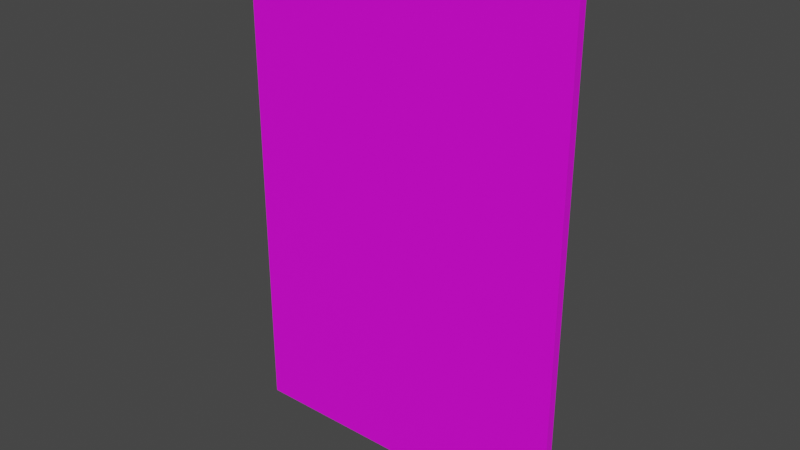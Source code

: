 # Source: cape.blend  (saved by Blender 3.3.6; exported with 4.5.12 LTS)
import bpy
from mathutils import Matrix  # noqa: F401  (used for matrix-valued properties, if any)

bpy.ops.wm.read_factory_settings(use_empty=True)
scene = bpy.context.scene
scene.name = 'Scene'

# ---- collections
col_collection = bpy.data.collections.new('Collection'); scene.collection.children.link(col_collection)

# ---- images (referenced by path relative to the original .blend; pixels are not part of the script)
import os
ASSET_DIR = os.environ.get("B2B_ASSET_DIR", "")  # directory of the original .blend (textures are referenced by path, not embedded)
HERE = os.path.dirname(os.path.abspath(__file__))  # packed textures are extracted next to this script under _unpacked/

def load_image(name, relpath, width, height, colorspace="sRGB"):
    """Load a texture the original file referenced (path relative to the .blend, or extracted next to this script)."""
    p = next((c for c in (os.path.join(HERE, relpath), os.path.join(ASSET_DIR, relpath)) if relpath and os.path.exists(c)), "")
    if p:
        img = bpy.data.images.load(p, check_existing=True)
        img.name = name
    else:  # same state as the original file: an image datablock whose file is absent (Cycles renders it pink)
        img = bpy.data.images.new(name, width, height)
        img.source = "FILE"
        img.filepath = "//" + (relpath or name)
    img.colorspace_settings.name = colorspace
    return img
img_capetest_png = load_image('capetest.png', 'UV/capetest.png', 1024, 1024, 'sRGB')

# ---- materials (node trees are filled in below, after node groups)
mat_material_001 = bpy.data.materials.new('Material.001')
mat_material_001.use_transparent_shadow = False

# ---- material node trees
mat_material_001.use_nodes = True; mat_material_001.node_tree.nodes.clear()
_N = mat_material_001.node_tree.nodes; _L = mat_material_001.node_tree.links
n0 = _N.new('ShaderNodeBsdfPrincipled'); n0.name = 'Principled BSDF'; n0.location = (10, 300)
n0.distribution = 'GGX'
n0.subsurface_method = 'RANDOM_WALK_SKIN'
n0.inputs[1].default_value = 0.05
n0.inputs[3].default_value = 1.45
n0.inputs[27].default_value = (0.0, 0.0, 0.0, 1.0)
n0.inputs[28].default_value = 1.0
n1 = _N.new('ShaderNodeOutputMaterial'); n1.name = 'Material Output'; n1.location = (300, 300)
n2 = _N.new('ShaderNodeTexImage'); n2.name = 'Image Texture'; n2.location = (-280, 220)
n2.image = img_capetest_png
_L.new(n0.outputs[0], n1.inputs[0])
_L.new(n2.outputs[0], n0.inputs[0])
n1.is_active_output = True

# ---- world
world_world = bpy.data.worlds.new('World'); scene.world = world_world
world_world.use_nodes = True; world_world.node_tree.nodes.clear()
_N = world_world.node_tree.nodes; _L = world_world.node_tree.links
n0 = _N.new('ShaderNodeOutputWorld'); n0.name = 'World Output'; n0.location = (300, 300)
n1 = _N.new('ShaderNodeBackground'); n1.name = 'Background'; n1.location = (10, 300)
n1.inputs[0].default_value = (0.05088, 0.05088, 0.05088, 1.0)
_L.new(n1.outputs[0], n0.inputs[0])
n0.is_active_output = True
world_world.color = (0.05088, 0.05088, 0.05088)
world_world.use_sun_shadow = False
world_world.sun_shadow_jitter_overblur = 0.0

# ---- meshes
me_plane = bpy.data.meshes.new('Plane')
me_plane.from_pydata([(-1.0, -1.0, 0.0), (1.0, -1.0, 0.0), (-1.0, 1.0, 0.0), (1.0, 1.0, 0.0), (-1.0, 1.0, 0.05), (-1.0, -1.0, 0.05), (1.0, -1.0, 0.05), (1.0, 1.0, 0.05), (-1.0, 0.9, 0.0), (-1.0, 0.8, 0.0), (-1.0, 0.7, 0.0), (-1.0, 0.6, 0.0), (-1.0, 0.5, 0.0), (-1.0, 0.4, 0.0), (-1.0, 0.3, 0.0), (-1.0, 0.2, 0.0), (-1.0, 0.1, 0.0), (-1.0, -5.96e-08, 0.0), (-1.0, -0.1, 0.0), (-1.0, -0.2, 0.0), (-1.0, -0.3, 0.0), (-1.0, -0.4, 0.0), (-1.0, -0.5, 0.0), (-1.0, -0.6, 0.0), (-1.0, -0.7, 0.0), (-1.0, -0.8, 0.0), (-1.0, -0.9, 0.0), (1.0, -0.9, 0.0), (1.0, -0.8, 0.0), (1.0, -0.7, 0.0), (1.0, -0.6, 0.0), (1.0, -0.5, 0.0), (1.0, -0.4, 0.0), (1.0, -0.3, 0.0), (1.0, -0.2, 0.0), (1.0, -0.1, 0.0), (1.0, 5.96e-08, 0.0), (1.0, 0.1, 0.0), (1.0, 0.2, 0.0), (1.0, 0.3, 0.0), (1.0, 0.4, 0.0), (1.0, 0.5, 0.0), (1.0, 0.6, 0.0), (1.0, 0.7, 0.0), (1.0, 0.8, 0.0), (1.0, 0.9, 0.0), (-1.0, 0.9, 0.05), (-1.0, 0.8, 0.05), (-1.0, 0.7, 0.05), (-1.0, 0.6, 0.05), (-1.0, 0.5, 0.05), (-1.0, 0.4, 0.05), (-1.0, 0.3, 0.05), (-1.0, 0.2, 0.05), (-1.0, 0.1, 0.05), (-1.0, -5.96e-08, 0.05), (-1.0, -0.1, 0.05), (-1.0, -0.2, 0.05), (-1.0, -0.3, 0.05), (-1.0, -0.4, 0.05), (-1.0, -0.5, 0.05), (-1.0, -0.6, 0.05), (-1.0, -0.7, 0.05), (-1.0, -0.8, 0.05), (-1.0, -0.9, 0.05), (1.0, -0.9, 0.05), (1.0, -0.8, 0.05), (1.0, -0.7, 0.05), (1.0, -0.6, 0.05), (1.0, -0.5, 0.05), (1.0, -0.4, 0.05), (1.0, -0.3, 0.05), (1.0, -0.2, 0.05), (1.0, -0.1, 0.05), (1.0, 5.96e-08, 0.05), (1.0, 0.1, 0.05), (1.0, 0.2, 0.05), (1.0, 0.3, 0.05), (1.0, 0.4, 0.05), (1.0, 0.5, 0.05), (1.0, 0.6, 0.05), (1.0, 0.7, 0.05), (1.0, 0.8, 0.05), (1.0, 0.9, 0.05), (-0.8, -1.0, 0.0), (-0.6, -1.0, 0.0), (-0.4, -1.0, 0.0), (-0.2, -1.0, 0.0), (0.0, -1.0, 0.0), (0.2, -1.0, 0.0), (0.4, -1.0, 0.0), (0.6, -1.0, 0.0), (0.8, -1.0, 0.0), (0.8, 1.0, 0.0), (0.6, 1.0, 0.0), (0.4, 1.0, 0.0), (0.2, 1.0, 0.0), (0.0, 1.0, 0.0), (-0.2, 1.0, 0.0), (-0.4, 1.0, 0.0), (-0.6, 1.0, 0.0), (-0.8, 1.0, 0.0), (-0.8, -1.0, 0.05), (-0.6, -1.0, 0.05), (-0.4, -1.0, 0.05), (-0.2, -1.0, 0.05), (0.0, -1.0, 0.05), (0.2, -1.0, 0.05), (0.4, -1.0, 0.05), (0.6, -1.0, 0.05), (0.8, -1.0, 0.05), (0.8, 1.0, 0.05), (0.6, 1.0, 0.05), (0.4, 1.0, 0.05), (0.2, 1.0, 0.05), (0.0, 1.0, 0.05), (-0.2, 1.0, 0.05), (-0.4, 1.0, 0.05), (-0.6, 1.0, 0.05), (-0.8, 1.0, 0.05), (0.8, -0.9, 0.05), (0.6, -0.9, 0.05), (0.4, -0.9, 0.05), (0.2, -0.9, 0.05), (0.0, -0.9, 0.05), (-0.2, -0.9, 0.05), (-0.4, -0.9, 0.05), (-0.6, -0.9, 0.05), (-0.8, -0.9, 0.05), (0.8, -0.8, 0.05), (0.6, -0.8, 0.05), (0.4, -0.8, 0.05), (0.2, -0.8, 0.05), (0.0, -0.8, 0.05), (-0.2, -0.8, 0.05), (-0.4, -0.8, 0.05), (-0.6, -0.8, 0.05), (-0.8, -0.8, 0.05), (0.8, -0.7, 0.05), (0.6, -0.7, 0.05), (0.4, -0.7, 0.05), (0.2, -0.7, 0.05), (0.0, -0.7, 0.05), (-0.2, -0.7, 0.05), (-0.4, -0.7, 0.05), (-0.6, -0.7, 0.05), (-0.8, -0.7, 0.05), (0.8, -0.6, 0.05), (0.6, -0.6, 0.05), (0.4, -0.6, 0.05), (0.2, -0.6, 0.05), (0.0, -0.6, 0.05), (-0.2, -0.6, 0.05), (-0.4, -0.6, 0.05), (-0.6, -0.6, 0.05), (-0.8, -0.6, 0.05), (0.8, -0.5, 0.05), (0.6, -0.5, 0.05), (0.4, -0.5, 0.05), (0.2, -0.5, 0.05), (0.0, -0.5, 0.05), (-0.2, -0.5, 0.05), (-0.4, -0.5, 0.05), (-0.6, -0.5, 0.05), (-0.8, -0.5, 0.05), (0.8, -0.4, 0.05), (0.6, -0.4, 0.05), (0.4, -0.4, 0.05), (0.2, -0.4, 0.05), (0.0, -0.4, 0.05), (-0.2, -0.4, 0.05), (-0.4, -0.4, 0.05), (-0.6, -0.4, 0.05), (-0.8, -0.4, 0.05), (0.8, -0.3, 0.05), (0.6, -0.3, 0.05), (0.4, -0.3, 0.05), (0.2, -0.3, 0.05), (0.0, -0.3, 0.05), (-0.2, -0.3, 0.05), (-0.4, -0.3, 0.05), (-0.6, -0.3, 0.05), (-0.8, -0.3, 0.05), (0.8, -0.2, 0.05), (0.6, -0.2, 0.05), (0.4, -0.2, 0.05), (0.2, -0.2, 0.05), (0.0, -0.2, 0.05), (-0.2, -0.2, 0.05), (-0.4, -0.2, 0.05), (-0.6, -0.2, 0.05), (-0.8, -0.2, 0.05), (0.8, -0.1, 0.05), (0.6, -0.1, 0.05), (0.4, -0.1, 0.05), (0.2, -0.1, 0.05), (0.0, -0.1, 0.05), (-0.2, -0.1, 0.05), (-0.4, -0.1, 0.05), (-0.6, -0.1, 0.05), (-0.8, -0.1, 0.05), (0.8, 4.768e-08, 0.05), (0.6, 3.576e-08, 0.05), (0.4, 2.384e-08, 0.05), (0.2, 1.192e-08, 0.05), (0.0, 0.0, 0.05), (-0.2, -1.192e-08, 0.05), (-0.4, -2.384e-08, 0.05), (-0.6, -3.576e-08, 0.05), (-0.8, -4.768e-08, 0.05), (0.8, 0.1, 0.05), (0.6, 0.1, 0.05), (0.4, 0.1, 0.05), (0.2, 0.1, 0.05), (0.0, 0.1, 0.05), (-0.2, 0.1, 0.05), (-0.4, 0.1, 0.05), (-0.6, 0.1, 0.05), (-0.8, 0.1, 0.05), (0.8, 0.2, 0.05), (0.6, 0.2, 0.05), (0.4, 0.2, 0.05), (0.2, 0.2, 0.05), (0.0, 0.2, 0.05), (-0.2, 0.2, 0.05), (-0.4, 0.2, 0.05), (-0.6, 0.2, 0.05), (-0.8, 0.2, 0.05), (0.8, 0.3, 0.05), (0.6, 0.3, 0.05), (0.4, 0.3, 0.05), (0.2, 0.3, 0.05), (0.0, 0.3, 0.05), (-0.2, 0.3, 0.05), (-0.4, 0.3, 0.05), (-0.6, 0.3, 0.05), (-0.8, 0.3, 0.05), (0.8, 0.4, 0.05), (0.6, 0.4, 0.05), (0.4, 0.4, 0.05), (0.2, 0.4, 0.05), (0.0, 0.4, 0.05), (-0.2, 0.4, 0.05), (-0.4, 0.4, 0.05), (-0.6, 0.4, 0.05), (-0.8, 0.4, 0.05), (0.8, 0.5, 0.05), (0.6, 0.5, 0.05), (0.4, 0.5, 0.05), (0.2, 0.5, 0.05), (0.0, 0.5, 0.05), (-0.2, 0.5, 0.05), (-0.4, 0.5, 0.05), (-0.6, 0.5, 0.05), (-0.8, 0.5, 0.05), (0.8, 0.6, 0.05), (0.6, 0.6, 0.05), (0.4, 0.6, 0.05), (0.2, 0.6, 0.05), (0.0, 0.6, 0.05), (-0.2, 0.6, 0.05), (-0.4, 0.6, 0.05), (-0.6, 0.6, 0.05), (-0.8, 0.6, 0.05), (0.8, 0.7, 0.05), (0.6, 0.7, 0.05), (0.4, 0.7, 0.05), (0.2, 0.7, 0.05), (0.0, 0.7, 0.05), (-0.2, 0.7, 0.05), (-0.4, 0.7, 0.05), (-0.6, 0.7, 0.05), (-0.8, 0.7, 0.05), (0.8, 0.8, 0.05), (0.6, 0.8, 0.05), (0.4, 0.8, 0.05), (0.2, 0.8, 0.05), (0.0, 0.8, 0.05), (-0.2, 0.8, 0.05), (-0.4, 0.8, 0.05), (-0.6, 0.8, 0.05), (-0.8, 0.8, 0.05), (0.8, 0.9, 0.05), (0.6, 0.9, 0.05), (0.4, 0.9, 0.05), (0.2, 0.9, 0.05), (0.0, 0.9, 0.05), (-0.2, 0.9, 0.05), (-0.4, 0.9, 0.05), (-0.6, 0.9, 0.05), (-0.8, 0.9, 0.05), (-0.8, -0.9, 0.0), (-0.6, -0.9, 0.0), (-0.4, -0.9, 0.0), (-0.2, -0.9, 0.0), (0.0, -0.9, 0.0), (0.2, -0.9, 0.0), (0.4, -0.9, 0.0), (0.6, -0.9, 0.0), (0.8, -0.9, 0.0), (-0.8, -0.8, 0.0), (-0.6, -0.8, 0.0), (-0.4, -0.8, 0.0), (-0.2, -0.8, 0.0), (0.0, -0.8, 0.0), (0.2, -0.8, 0.0), (0.4, -0.8, 0.0), (0.6, -0.8, 0.0), (0.8, -0.8, 0.0), (-0.8, -0.7, 0.0), (-0.6, -0.7, 0.0), (-0.4, -0.7, 0.0), (-0.2, -0.7, 0.0), (0.0, -0.7, 0.0), (0.2, -0.7, 0.0), (0.4, -0.7, 0.0), (0.6, -0.7, 0.0), (0.8, -0.7, 0.0), (-0.8, -0.6, 0.0), (-0.6, -0.6, 0.0), (-0.4, -0.6, 0.0), (-0.2, -0.6, 0.0), (0.0, -0.6, 0.0), (0.2, -0.6, 0.0), (0.4, -0.6, 0.0), (0.6, -0.6, 0.0), (0.8, -0.6, 0.0), (-0.8, -0.5, 0.0), (-0.6, -0.5, 0.0), (-0.4, -0.5, 0.0), (-0.2, -0.5, 0.0), (0.0, -0.5, 0.0), (0.2, -0.5, 0.0), (0.4, -0.5, 0.0), (0.6, -0.5, 0.0), (0.8, -0.5, 0.0), (-0.8, -0.4, 0.0), (-0.6, -0.4, 0.0), (-0.4, -0.4, 0.0), (-0.2, -0.4, 0.0), (0.0, -0.4, 0.0), (0.2, -0.4, 0.0), (0.4, -0.4, 0.0), (0.6, -0.4, 0.0), (0.8, -0.4, 0.0), (-0.8, -0.3, 0.0), (-0.6, -0.3, 0.0), (-0.4, -0.3, 0.0), (-0.2, -0.3, 0.0), (0.0, -0.3, 0.0), (0.2, -0.3, 0.0), (0.4, -0.3, 0.0), (0.6, -0.3, 0.0), (0.8, -0.3, 0.0), (-0.8, -0.2, 0.0), (-0.6, -0.2, 0.0), (-0.4, -0.2, 0.0), (-0.2, -0.2, 0.0), (0.0, -0.2, 0.0), (0.2, -0.2, 0.0), (0.4, -0.2, 0.0), (0.6, -0.2, 0.0), (0.8, -0.2, 0.0), (-0.8, -0.1, 0.0), (-0.6, -0.1, 0.0), (-0.4, -0.1, 0.0), (-0.2, -0.1, 0.0), (0.0, -0.1, 0.0), (0.2, -0.1, 0.0), (0.4, -0.1, 0.0), (0.6, -0.1, 0.0), (0.8, -0.1, 0.0), (-0.8, -4.768e-08, 0.0), (-0.6, -3.576e-08, 0.0), (-0.4, -2.384e-08, 0.0), (-0.2, -1.192e-08, 0.0), (0.0, 0.0, 0.0), (0.2, 1.192e-08, 0.0), (0.4, 2.384e-08, 0.0), (0.6, 3.576e-08, 0.0), (0.8, 4.768e-08, 0.0), (-0.8, 0.1, 0.0), (-0.6, 0.1, 0.0), (-0.4, 0.1, 0.0), (-0.2, 0.1, 0.0), (0.0, 0.1, 0.0), (0.2, 0.1, 0.0), (0.4, 0.1, 0.0), (0.6, 0.1, 0.0), (0.8, 0.1, 0.0), (-0.8, 0.2, 0.0), (-0.6, 0.2, 0.0), (-0.4, 0.2, 0.0), (-0.2, 0.2, 0.0), (0.0, 0.2, 0.0), (0.2, 0.2, 0.0), (0.4, 0.2, 0.0), (0.6, 0.2, 0.0), (0.8, 0.2, 0.0), (-0.8, 0.3, 0.0), (-0.6, 0.3, 0.0), (-0.4, 0.3, 0.0), (-0.2, 0.3, 0.0), (0.0, 0.3, 0.0), (0.2, 0.3, 0.0), (0.4, 0.3, 0.0), (0.6, 0.3, 0.0), (0.8, 0.3, 0.0), (-0.8, 0.4, 0.0), (-0.6, 0.4, 0.0), (-0.4, 0.4, 0.0), (-0.2, 0.4, 0.0), (0.0, 0.4, 0.0), (0.2, 0.4, 0.0), (0.4, 0.4, 0.0), (0.6, 0.4, 0.0), (0.8, 0.4, 0.0), (-0.8, 0.5, 0.0), (-0.6, 0.5, 0.0), (-0.4, 0.5, 0.0), (-0.2, 0.5, 0.0), (0.0, 0.5, 0.0), (0.2, 0.5, 0.0), (0.4, 0.5, 0.0), (0.6, 0.5, 0.0), (0.8, 0.5, 0.0), (-0.8, 0.6, 0.0), (-0.6, 0.6, 0.0), (-0.4, 0.6, 0.0), (-0.2, 0.6, 0.0), (0.0, 0.6, 0.0), (0.2, 0.6, 0.0), (0.4, 0.6, 0.0), (0.6, 0.6, 0.0), (0.8, 0.6, 0.0), (-0.8, 0.7, 0.0), (-0.6, 0.7, 0.0), (-0.4, 0.7, 0.0), (-0.2, 0.7, 0.0), (0.0, 0.7, 0.0), (0.2, 0.7, 0.0), (0.4, 0.7, 0.0), (0.6, 0.7, 0.0), (0.8, 0.7, 0.0), (-0.8, 0.8, 0.0), (-0.6, 0.8, 0.0), (-0.4, 0.8, 0.0), (-0.2, 0.8, 0.0), (0.0, 0.8, 0.0), (0.2, 0.8, 0.0), (0.4, 0.8, 0.0), (0.6, 0.8, 0.0), (0.8, 0.8, 0.0), (-0.8, 0.9, 0.0), (-0.6, 0.9, 0.0), (-0.4, 0.9, 0.0), (-0.2, 0.9, 0.0), (0.0, 0.9, 0.0), (0.2, 0.9, 0.0), (0.4, 0.9, 0.0), (0.6, 0.9, 0.0), (0.8, 0.9, 0.0)], [], [(461, 93, 3, 45), (282, 83, 7, 111), (45, 3, 7, 83), (26, 0, 5, 64), (101, 2, 4, 119), (92, 1, 6, 110), (2, 8, 46, 4), (8, 9, 47, 46), (9, 10, 48, 47), (10, 11, 49, 48), (11, 12, 50, 49), (12, 13, 51, 50), (13, 14, 52, 51), (14, 15, 53, 52), (15, 16, 54, 53), (16, 17, 55, 54), (17, 18, 56, 55), (18, 19, 57, 56), (19, 20, 58, 57), (20, 21, 59, 58), (21, 22, 60, 59), (22, 23, 61, 60), (23, 24, 62, 61), (24, 25, 63, 62), (25, 26, 64, 63), (1, 27, 65, 6), (27, 28, 66, 65), (28, 29, 67, 66), (29, 30, 68, 67), (30, 31, 69, 68), (31, 32, 70, 69), (32, 33, 71, 70), (33, 34, 72, 71), (34, 35, 73, 72), (35, 36, 74, 73), (36, 37, 75, 74), (37, 38, 76, 75), (38, 39, 77, 76), (39, 40, 78, 77), (40, 41, 79, 78), (41, 42, 80, 79), (42, 43, 81, 80), (43, 44, 82, 81), (44, 45, 83, 82), (110, 6, 65, 120), (120, 65, 66, 129), (129, 66, 67, 138), (138, 67, 68, 147), (147, 68, 69, 156), (156, 69, 70, 165), (165, 70, 71, 174), (174, 71, 72, 183), (183, 72, 73, 192), (192, 73, 74, 201), (201, 74, 75, 210), (210, 75, 76, 219), (219, 76, 77, 228), (228, 77, 78, 237), (237, 78, 79, 246), (246, 79, 80, 255), (255, 80, 81, 264), (264, 81, 82, 273), (273, 82, 83, 282), (92, 299, 27, 1), (299, 308, 28, 27), (308, 317, 29, 28), (317, 326, 30, 29), (326, 335, 31, 30), (335, 344, 32, 31), (344, 353, 33, 32), (353, 362, 34, 33), (362, 371, 35, 34), (371, 380, 36, 35), (380, 389, 37, 36), (389, 398, 38, 37), (398, 407, 39, 38), (407, 416, 40, 39), (416, 425, 41, 40), (425, 434, 42, 41), (434, 443, 43, 42), (443, 452, 44, 43), (452, 461, 45, 44), (9, 8, 453, 444), (444, 453, 454, 445), (445, 454, 455, 446), (446, 455, 456, 447), (447, 456, 457, 448), (448, 457, 458, 449), (449, 458, 459, 450), (450, 459, 460, 451), (451, 460, 461, 452), (10, 9, 444, 435), (435, 444, 445, 436), (436, 445, 446, 437), (437, 446, 447, 438), (438, 447, 448, 439), (439, 448, 449, 440), (440, 449, 450, 441), (441, 450, 451, 442), (442, 451, 452, 443), (11, 10, 435, 426), (426, 435, 436, 427), (427, 436, 437, 428), (428, 437, 438, 429), (429, 438, 439, 430), (430, 439, 440, 431), (431, 440, 441, 432), (432, 441, 442, 433), (433, 442, 443, 434), (12, 11, 426, 417), (417, 426, 427, 418), (418, 427, 428, 419), (419, 428, 429, 420), (420, 429, 430, 421), (421, 430, 431, 422), (422, 431, 432, 423), (423, 432, 433, 424), (424, 433, 434, 425), (13, 12, 417, 408), (408, 417, 418, 409), (409, 418, 419, 410), (410, 419, 420, 411), (411, 420, 421, 412), (412, 421, 422, 413), (413, 422, 423, 414), (414, 423, 424, 415), (415, 424, 425, 416), (14, 13, 408, 399), (399, 408, 409, 400), (400, 409, 410, 401), (401, 410, 411, 402), (402, 411, 412, 403), (403, 412, 413, 404), (404, 413, 414, 405), (405, 414, 415, 406), (406, 415, 416, 407), (15, 14, 399, 390), (390, 399, 400, 391), (391, 400, 401, 392), (392, 401, 402, 393), (393, 402, 403, 394), (394, 403, 404, 395), (395, 404, 405, 396), (396, 405, 406, 397), (397, 406, 407, 398), (16, 15, 390, 381), (381, 390, 391, 382), (382, 391, 392, 383), (383, 392, 393, 384), (384, 393, 394, 385), (385, 394, 395, 386), (386, 395, 396, 387), (387, 396, 397, 388), (388, 397, 398, 389), (17, 16, 381, 372), (372, 381, 382, 373), (373, 382, 383, 374), (374, 383, 384, 375), (375, 384, 385, 376), (376, 385, 386, 377), (377, 386, 387, 378), (378, 387, 388, 379), (379, 388, 389, 380), (18, 17, 372, 363), (363, 372, 373, 364), (364, 373, 374, 365), (365, 374, 375, 366), (366, 375, 376, 367), (367, 376, 377, 368), (368, 377, 378, 369), (369, 378, 379, 370), (370, 379, 380, 371), (19, 18, 363, 354), (354, 363, 364, 355), (355, 364, 365, 356), (356, 365, 366, 357), (357, 366, 367, 358), (358, 367, 368, 359), (359, 368, 369, 360), (360, 369, 370, 361), (361, 370, 371, 362), (20, 19, 354, 345), (345, 354, 355, 346), (346, 355, 356, 347), (347, 356, 357, 348), (348, 357, 358, 349), (349, 358, 359, 350), (350, 359, 360, 351), (351, 360, 361, 352), (352, 361, 362, 353), (21, 20, 345, 336), (336, 345, 346, 337), (337, 346, 347, 338), (338, 347, 348, 339), (339, 348, 349, 340), (340, 349, 350, 341), (341, 350, 351, 342), (342, 351, 352, 343), (343, 352, 353, 344), (22, 21, 336, 327), (327, 336, 337, 328), (328, 337, 338, 329), (329, 338, 339, 330), (330, 339, 340, 331), (331, 340, 341, 332), (332, 341, 342, 333), (333, 342, 343, 334), (334, 343, 344, 335), (23, 22, 327, 318), (318, 327, 328, 319), (319, 328, 329, 320), (320, 329, 330, 321), (321, 330, 331, 322), (322, 331, 332, 323), (323, 332, 333, 324), (324, 333, 334, 325), (325, 334, 335, 326), (24, 23, 318, 309), (309, 318, 319, 310), (310, 319, 320, 311), (311, 320, 321, 312), (312, 321, 322, 313), (313, 322, 323, 314), (314, 323, 324, 315), (315, 324, 325, 316), (316, 325, 326, 317), (25, 24, 309, 300), (300, 309, 310, 301), (301, 310, 311, 302), (302, 311, 312, 303), (303, 312, 313, 304), (304, 313, 314, 305), (305, 314, 315, 306), (306, 315, 316, 307), (307, 316, 317, 308), (26, 25, 300, 291), (291, 300, 301, 292), (292, 301, 302, 293), (293, 302, 303, 294), (294, 303, 304, 295), (295, 304, 305, 296), (296, 305, 306, 297), (297, 306, 307, 298), (298, 307, 308, 299), (0, 26, 291, 84), (84, 291, 292, 85), (85, 292, 293, 86), (86, 293, 294, 87), (87, 294, 295, 88), (88, 295, 296, 89), (89, 296, 297, 90), (90, 297, 298, 91), (91, 298, 299, 92), (47, 281, 290, 46), (281, 280, 289, 290), (280, 279, 288, 289), (279, 278, 287, 288), (278, 277, 286, 287), (277, 276, 285, 286), (276, 275, 284, 285), (275, 274, 283, 284), (274, 273, 282, 283), (48, 272, 281, 47), (272, 271, 280, 281), (271, 270, 279, 280), (270, 269, 278, 279), (269, 268, 277, 278), (268, 267, 276, 277), (267, 266, 275, 276), (266, 265, 274, 275), (265, 264, 273, 274), (49, 263, 272, 48), (263, 262, 271, 272), (262, 261, 270, 271), (261, 260, 269, 270), (260, 259, 268, 269), (259, 258, 267, 268), (258, 257, 266, 267), (257, 256, 265, 266), (256, 255, 264, 265), (50, 254, 263, 49), (254, 253, 262, 263), (253, 252, 261, 262), (252, 251, 260, 261), (251, 250, 259, 260), (250, 249, 258, 259), (249, 248, 257, 258), (248, 247, 256, 257), (247, 246, 255, 256), (51, 245, 254, 50), (245, 244, 253, 254), (244, 243, 252, 253), (243, 242, 251, 252), (242, 241, 250, 251), (241, 240, 249, 250), (240, 239, 248, 249), (239, 238, 247, 248), (238, 237, 246, 247), (52, 236, 245, 51), (236, 235, 244, 245), (235, 234, 243, 244), (234, 233, 242, 243), (233, 232, 241, 242), (232, 231, 240, 241), (231, 230, 239, 240), (230, 229, 238, 239), (229, 228, 237, 238), (53, 227, 236, 52), (227, 226, 235, 236), (226, 225, 234, 235), (225, 224, 233, 234), (224, 223, 232, 233), (223, 222, 231, 232), (222, 221, 230, 231), (221, 220, 229, 230), (220, 219, 228, 229), (54, 218, 227, 53), (218, 217, 226, 227), (217, 216, 225, 226), (216, 215, 224, 225), (215, 214, 223, 224), (214, 213, 222, 223), (213, 212, 221, 222), (212, 211, 220, 221), (211, 210, 219, 220), (55, 209, 218, 54), (209, 208, 217, 218), (208, 207, 216, 217), (207, 206, 215, 216), (206, 205, 214, 215), (205, 204, 213, 214), (204, 203, 212, 213), (203, 202, 211, 212), (202, 201, 210, 211), (56, 200, 209, 55), (200, 199, 208, 209), (199, 198, 207, 208), (198, 197, 206, 207), (197, 196, 205, 206), (196, 195, 204, 205), (195, 194, 203, 204), (194, 193, 202, 203), (193, 192, 201, 202), (57, 191, 200, 56), (191, 190, 199, 200), (190, 189, 198, 199), (189, 188, 197, 198), (188, 187, 196, 197), (187, 186, 195, 196), (186, 185, 194, 195), (185, 184, 193, 194), (184, 183, 192, 193), (58, 182, 191, 57), (182, 181, 190, 191), (181, 180, 189, 190), (180, 179, 188, 189), (179, 178, 187, 188), (178, 177, 186, 187), (177, 176, 185, 186), (176, 175, 184, 185), (175, 174, 183, 184), (59, 173, 182, 58), (173, 172, 181, 182), (172, 171, 180, 181), (171, 170, 179, 180), (170, 169, 178, 179), (169, 168, 177, 178), (168, 167, 176, 177), (167, 166, 175, 176), (166, 165, 174, 175), (60, 164, 173, 59), (164, 163, 172, 173), (163, 162, 171, 172), (162, 161, 170, 171), (161, 160, 169, 170), (160, 159, 168, 169), (159, 158, 167, 168), (158, 157, 166, 167), (157, 156, 165, 166), (61, 155, 164, 60), (155, 154, 163, 164), (154, 153, 162, 163), (153, 152, 161, 162), (152, 151, 160, 161), (151, 150, 159, 160), (150, 149, 158, 159), (149, 148, 157, 158), (148, 147, 156, 157), (62, 146, 155, 61), (146, 145, 154, 155), (145, 144, 153, 154), (144, 143, 152, 153), (143, 142, 151, 152), (142, 141, 150, 151), (141, 140, 149, 150), (140, 139, 148, 149), (139, 138, 147, 148), (63, 137, 146, 62), (137, 136, 145, 146), (136, 135, 144, 145), (135, 134, 143, 144), (134, 133, 142, 143), (133, 132, 141, 142), (132, 131, 140, 141), (131, 130, 139, 140), (130, 129, 138, 139), (64, 128, 137, 63), (128, 127, 136, 137), (127, 126, 135, 136), (126, 125, 134, 135), (125, 124, 133, 134), (124, 123, 132, 133), (123, 122, 131, 132), (122, 121, 130, 131), (121, 120, 129, 130), (5, 102, 128, 64), (102, 103, 127, 128), (103, 104, 126, 127), (104, 105, 125, 126), (105, 106, 124, 125), (106, 107, 123, 124), (107, 108, 122, 123), (108, 109, 121, 122), (109, 110, 120, 121), (0, 84, 102, 5), (84, 85, 103, 102), (85, 86, 104, 103), (86, 87, 105, 104), (87, 88, 106, 105), (88, 89, 107, 106), (89, 90, 108, 107), (90, 91, 109, 108), (91, 92, 110, 109), (3, 93, 111, 7), (93, 94, 112, 111), (94, 95, 113, 112), (95, 96, 114, 113), (96, 97, 115, 114), (97, 98, 116, 115), (98, 99, 117, 116), (99, 100, 118, 117), (100, 101, 119, 118), (46, 290, 119, 4), (290, 289, 118, 119), (289, 288, 117, 118), (288, 287, 116, 117), (287, 286, 115, 116), (286, 285, 114, 115), (285, 284, 113, 114), (284, 283, 112, 113), (283, 282, 111, 112), (8, 2, 101, 453), (453, 101, 100, 454), (454, 100, 99, 455), (455, 99, 98, 456), (456, 98, 97, 457), (457, 97, 96, 458), (458, 96, 95, 459), (459, 95, 94, 460), (460, 94, 93, 461)])
_uv = me_plane.uv_layers.new(name='UVMap')
_uv.uv.foreach_set('vector', [0.4813, 0.2625, 0.4813, 0.25, 0.5062, 0.25, 0.5062, 0.2625, 0.02507, 0.2625, 7.129e-05, 0.2625, 7.126e-05, 0.25, 0.02507, 0.25, 0.2563, 0.9874, 0.2563, 0.9999, 0.25, 0.9999, 0.25, 0.9874, 0.2563, 0.4875, 0.2563, 0.5, 0.25, 0.5, 0.25, 0.4875, 0.2563, 0.225, 0.2563, 0.25, 0.25, 0.25, 0.25, 0.225, 0.2563, 0.725, 0.2563, 0.75, 0.25, 0.75, 0.25, 0.725, 0.2563, 0.25, 0.2563, 0.2625, 0.25, 0.2625, 0.25, 0.25, 0.2563, 0.2625, 0.2563, 0.275, 0.25, 0.275, 0.25, 0.2625, 0.2563, 0.275, 0.2563, 0.2875, 0.25, 0.2875, 0.25, 0.275, 0.2563, 0.2875, 0.2563, 0.3, 0.25, 0.3, 0.25, 0.2875, 0.2563, 0.3, 0.2563, 0.3125, 0.25, 0.3125, 0.25, 0.3, 0.2563, 0.3125, 0.2563, 0.325, 0.25, 0.325, 0.25, 0.3125, 0.2563, 0.325, 0.2563, 0.3375, 0.25, 0.3375, 0.25, 0.325, 0.2563, 0.3375, 0.2563, 0.35, 0.25, 0.35, 0.25, 0.3375, 0.2563, 0.35, 0.2563, 0.3625, 0.25, 0.3625, 0.25, 0.35, 0.2563, 0.3625, 0.2563, 0.375, 0.25, 0.375, 0.25, 0.3625, 0.2563, 0.375, 0.2563, 0.3875, 0.25, 0.3875, 0.25, 0.375, 0.2563, 0.3875, 0.2563, 0.4, 0.25, 0.4, 0.25, 0.3875, 0.2563, 0.4, 0.2563, 0.4125, 0.25, 0.4125, 0.25, 0.4, 0.2563, 0.4125, 0.2563, 0.425, 0.25, 0.425, 0.25, 0.4125, 0.2563, 0.425, 0.2563, 0.4375, 0.25, 0.4375, 0.25, 0.425, 0.2563, 0.4375, 0.2563, 0.45, 0.25, 0.45, 0.25, 0.4375, 0.2563, 0.45, 0.2563, 0.4625, 0.25, 0.4625, 0.25, 0.45, 0.2563, 0.4625, 0.2563, 0.475, 0.25, 0.475, 0.25, 0.4625, 0.2563, 0.475, 0.2563, 0.4875, 0.25, 0.4875, 0.25, 0.475, 0.2563, 0.75, 0.2563, 0.7625, 0.25, 0.7625, 0.25, 0.75, 0.2563, 0.7625, 0.2563, 0.775, 0.25, 0.775, 0.25, 0.7625, 0.2563, 0.775, 0.2563, 0.7875, 0.25, 0.7875, 0.25, 0.775, 0.2563, 0.7875, 0.2563, 0.8, 0.25, 0.8, 0.25, 0.7875, 0.2563, 0.8, 0.2563, 0.8125, 0.25, 0.8125, 0.25, 0.8, 0.2563, 0.8125, 0.2563, 0.825, 0.25, 0.825, 0.25, 0.8125, 0.2563, 0.825, 0.2563, 0.8375, 0.25, 0.8375, 0.25, 0.825, 0.2563, 0.8375, 0.2563, 0.8499, 0.25, 0.8499, 0.25, 0.8375, 0.2563, 0.8499, 0.2563, 0.8624, 0.25, 0.8624, 0.25, 0.8499, 0.2563, 0.8624, 0.2563, 0.8749, 0.25, 0.8749, 0.25, 0.8624, 0.2563, 0.8749, 0.2563, 0.8874, 0.25, 0.8874, 0.25, 0.8749, 0.2563, 0.8874, 0.2563, 0.8999, 0.25, 0.8999, 0.25, 0.8874, 0.2563, 0.8999, 0.2563, 0.9124, 0.25, 0.9124, 0.25, 0.8999, 0.2563, 0.9124, 0.2563, 0.9249, 0.25, 0.9249, 0.25, 0.9124, 0.2563, 0.9249, 0.2563, 0.9374, 0.25, 0.9374, 0.25, 0.9249, 0.2563, 0.9374, 0.2563, 0.9499, 0.25, 0.9499, 0.25, 0.9374, 0.2563, 0.9499, 0.2563, 0.9624, 0.25, 0.9624, 0.25, 0.9499, 0.2563, 0.9624, 0.2563, 0.9749, 0.25, 0.9749, 0.25, 0.9624, 0.2563, 0.9749, 0.2563, 0.9874, 0.25, 0.9874, 0.25, 0.9749, 0.02507, 0.5, 7.132e-05, 0.5, 7.132e-05, 0.4875, 0.02507, 0.4875, 0.02507, 0.4875, 7.132e-05, 0.4875, 7.129e-05, 0.475, 0.02507, 0.475, 0.02507, 0.475, 7.129e-05, 0.475, 7.129e-05, 0.4625, 0.02507, 0.4625, 0.02507, 0.4625, 7.129e-05, 0.4625, 7.126e-05, 0.45, 0.02507, 0.45, 0.02507, 0.45, 7.126e-05, 0.45, 7.126e-05, 0.4375, 0.02507, 0.4375, 0.02507, 0.4375, 7.126e-05, 0.4375, 7.117e-05, 0.425, 0.02507, 0.425, 0.02507, 0.425, 7.117e-05, 0.425, 7.123e-05, 0.4125, 0.02507, 0.4125, 0.02507, 0.4125, 7.123e-05, 0.4125, 7.12e-05, 0.4, 0.02507, 0.4, 0.02507, 0.4, 7.12e-05, 0.4, 7.12e-05, 0.3875, 0.02507, 0.3875, 0.02507, 0.3875, 7.12e-05, 0.3875, 7.117e-05, 0.375, 0.02507, 0.375, 0.02507, 0.375, 7.117e-05, 0.375, 7.12e-05, 0.3625, 0.02507, 0.3625, 0.02507, 0.3625, 7.12e-05, 0.3625, 7.114e-05, 0.35, 0.02507, 0.35, 0.02507, 0.35, 7.114e-05, 0.35, 7.117e-05, 0.3375, 0.02507, 0.3375, 0.02507, 0.3375, 7.117e-05, 0.3375, 7.117e-05, 0.325, 0.02507, 0.325, 0.02507, 0.325, 7.117e-05, 0.325, 7.117e-05, 0.3125, 0.02507, 0.3125, 0.02507, 0.3125, 7.117e-05, 0.3125, 7.117e-05, 0.3, 0.02507, 0.3, 0.02507, 0.3, 7.117e-05, 0.3, 7.12e-05, 0.2875, 0.02507, 0.2875, 0.02507, 0.2875, 7.12e-05, 0.2875, 7.123e-05, 0.275, 0.02507, 0.275, 0.02507, 0.275, 7.123e-05, 0.275, 7.129e-05, 0.2625, 0.02507, 0.2625, 0.4813, 0.5, 0.4813, 0.4875, 0.5062, 0.4875, 0.5062, 0.5, 0.4813, 0.4875, 0.4813, 0.475, 0.5062, 0.475, 0.5062, 0.4875, 0.4813, 0.475, 0.4813, 0.4625, 0.5062, 0.4625, 0.5062, 0.475, 0.4813, 0.4625, 0.4813, 0.45, 0.5062, 0.45, 0.5062, 0.4625, 0.4813, 0.45, 0.4813, 0.4375, 0.5062, 0.4375, 0.5062, 0.45, 0.4813, 0.4375, 0.4813, 0.425, 0.5062, 0.425, 0.5062, 0.4375, 0.4813, 0.425, 0.4813, 0.4125, 0.5062, 0.4125, 0.5062, 0.425, 0.4813, 0.4125, 0.4813, 0.4, 0.5062, 0.4, 0.5062, 0.4125, 0.4813, 0.4, 0.4813, 0.3875, 0.5062, 0.3875, 0.5062, 0.4, 0.4813, 0.3875, 0.4813, 0.375, 0.5062, 0.375, 0.5062, 0.3875, 0.4813, 0.375, 0.4813, 0.3625, 0.5062, 0.3625, 0.5062, 0.375, 0.4813, 0.3625, 0.4813, 0.35, 0.5062, 0.35, 0.5062, 0.3625, 0.4813, 0.35, 0.4813, 0.3375, 0.5062, 0.3375, 0.5062, 0.35, 0.4813, 0.3375, 0.4813, 0.325, 0.5062, 0.325, 0.5062, 0.3375, 0.4813, 0.325, 0.4813, 0.3125, 0.5062, 0.3125, 0.5062, 0.325, 0.4813, 0.3125, 0.4813, 0.3, 0.5062, 0.3, 0.5062, 0.3125, 0.4813, 0.3, 0.4813, 0.2875, 0.5062, 0.2875, 0.5062, 0.3, 0.4813, 0.2875, 0.4813, 0.275, 0.5062, 0.275, 0.5062, 0.2875, 0.4813, 0.275, 0.4813, 0.2625, 0.5062, 0.2625, 0.5062, 0.275, 0.2563, 0.275, 0.2563, 0.2625, 0.2813, 0.2625, 0.2813, 0.275, 0.2813, 0.275, 0.2813, 0.2625, 0.3063, 0.2625, 0.3063, 0.275, 0.3063, 0.275, 0.3063, 0.2625, 0.3313, 0.2625, 0.3313, 0.275, 0.3313, 0.275, 0.3313, 0.2625, 0.3563, 0.2625, 0.3563, 0.275, 0.3563, 0.275, 0.3563, 0.2625, 0.3813, 0.2625, 0.3813, 0.275, 0.3813, 0.275, 0.3813, 0.2625, 0.4063, 0.2625, 0.4063, 0.275, 0.4063, 0.275, 0.4063, 0.2625, 0.4313, 0.2625, 0.4313, 0.275, 0.4313, 0.275, 0.4313, 0.2625, 0.4563, 0.2625, 0.4563, 0.275, 0.4563, 0.275, 0.4563, 0.2625, 0.4813, 0.2625, 0.4813, 0.275, 0.2563, 0.2875, 0.2563, 0.275, 0.2813, 0.275, 0.2813, 0.2875, 0.2813, 0.2875, 0.2813, 0.275, 0.3063, 0.275, 0.3063, 0.2875, 0.3063, 0.2875, 0.3063, 0.275, 0.3313, 0.275, 0.3313, 0.2875, 0.3313, 0.2875, 0.3313, 0.275, 0.3563, 0.275, 0.3563, 0.2875, 0.3563, 0.2875, 0.3563, 0.275, 0.3813, 0.275, 0.3813, 0.2875, 0.3813, 0.2875, 0.3813, 0.275, 0.4063, 0.275, 0.4063, 0.2875, 0.4063, 0.2875, 0.4063, 0.275, 0.4313, 0.275, 0.4313, 0.2875, 0.4313, 0.2875, 0.4313, 0.275, 0.4563, 0.275, 0.4563, 0.2875, 0.4563, 0.2875, 0.4563, 0.275, 0.4813, 0.275, 0.4813, 0.2875, 0.2563, 0.3, 0.2563, 0.2875, 0.2813, 0.2875, 0.2813, 0.3, 0.2813, 0.3, 0.2813, 0.2875, 0.3063, 0.2875, 0.3063, 0.3, 0.3063, 0.3, 0.3063, 0.2875, 0.3313, 0.2875, 0.3313, 0.3, 0.3313, 0.3, 0.3313, 0.2875, 0.3563, 0.2875, 0.3563, 0.3, 0.3563, 0.3, 0.3563, 0.2875, 0.3813, 0.2875, 0.3813, 0.3, 0.3813, 0.3, 0.3813, 0.2875, 0.4063, 0.2875, 0.4063, 0.3, 0.4063, 0.3, 0.4063, 0.2875, 0.4313, 0.2875, 0.4313, 0.3, 0.4313, 0.3, 0.4313, 0.2875, 0.4563, 0.2875, 0.4563, 0.3, 0.4563, 0.3, 0.4563, 0.2875, 0.4813, 0.2875, 0.4813, 0.3, 0.2563, 0.3125, 0.2563, 0.3, 0.2813, 0.3, 0.2813, 0.3125, 0.2813, 0.3125, 0.2813, 0.3, 0.3063, 0.3, 0.3063, 0.3125, 0.3063, 0.3125, 0.3063, 0.3, 0.3313, 0.3, 0.3313, 0.3125, 0.3313, 0.3125, 0.3313, 0.3, 0.3563, 0.3, 0.3563, 0.3125, 0.3563, 0.3125, 0.3563, 0.3, 0.3813, 0.3, 0.3813, 0.3125, 0.3813, 0.3125, 0.3813, 0.3, 0.4063, 0.3, 0.4063, 0.3125, 0.4063, 0.3125, 0.4063, 0.3, 0.4313, 0.3, 0.4313, 0.3125, 0.4313, 0.3125, 0.4313, 0.3, 0.4563, 0.3, 0.4563, 0.3125, 0.4563, 0.3125, 0.4563, 0.3, 0.4813, 0.3, 0.4813, 0.3125, 0.2563, 0.325, 0.2563, 0.3125, 0.2813, 0.3125, 0.2813, 0.325, 0.2813, 0.325, 0.2813, 0.3125, 0.3063, 0.3125, 0.3063, 0.325, 0.3063, 0.325, 0.3063, 0.3125, 0.3313, 0.3125, 0.3313, 0.325, 0.3313, 0.325, 0.3313, 0.3125, 0.3563, 0.3125, 0.3563, 0.325, 0.3563, 0.325, 0.3563, 0.3125, 0.3813, 0.3125, 0.3813, 0.325, 0.3813, 0.325, 0.3813, 0.3125, 0.4063, 0.3125, 0.4063, 0.325, 0.4063, 0.325, 0.4063, 0.3125, 0.4313, 0.3125, 0.4313, 0.325, 0.4313, 0.325, 0.4313, 0.3125, 0.4563, 0.3125, 0.4563, 0.325, 0.4563, 0.325, 0.4563, 0.3125, 0.4813, 0.3125, 0.4813, 0.325, 0.2563, 0.3375, 0.2563, 0.325, 0.2813, 0.325, 0.2813, 0.3375, 0.2813, 0.3375, 0.2813, 0.325, 0.3063, 0.325, 0.3063, 0.3375, 0.3063, 0.3375, 0.3063, 0.325, 0.3313, 0.325, 0.3313, 0.3375, 0.3313, 0.3375, 0.3313, 0.325, 0.3563, 0.325, 0.3563, 0.3375, 0.3563, 0.3375, 0.3563, 0.325, 0.3813, 0.325, 0.3813, 0.3375, 0.3813, 0.3375, 0.3813, 0.325, 0.4063, 0.325, 0.4063, 0.3375, 0.4063, 0.3375, 0.4063, 0.325, 0.4313, 0.325, 0.4313, 0.3375, 0.4313, 0.3375, 0.4313, 0.325, 0.4563, 0.325, 0.4563, 0.3375, 0.4563, 0.3375, 0.4563, 0.325, 0.4813, 0.325, 0.4813, 0.3375, 0.2563, 0.35, 0.2563, 0.3375, 0.2813, 0.3375, 0.2813, 0.35, 0.2813, 0.35, 0.2813, 0.3375, 0.3063, 0.3375, 0.3063, 0.35, 0.3063, 0.35, 0.3063, 0.3375, 0.3313, 0.3375, 0.3313, 0.35, 0.3313, 0.35, 0.3313, 0.3375, 0.3563, 0.3375, 0.3563, 0.35, 0.3563, 0.35, 0.3563, 0.3375, 0.3813, 0.3375, 0.3813, 0.35, 0.3813, 0.35, 0.3813, 0.3375, 0.4063, 0.3375, 0.4063, 0.35, 0.4063, 0.35, 0.4063, 0.3375, 0.4313, 0.3375, 0.4313, 0.35, 0.4313, 0.35, 0.4313, 0.3375, 0.4563, 0.3375, 0.4563, 0.35, 0.4563, 0.35, 0.4563, 0.3375, 0.4813, 0.3375, 0.4813, 0.35, 0.2563, 0.3625, 0.2563, 0.35, 0.2813, 0.35, 0.2813, 0.3625, 0.2813, 0.3625, 0.2813, 0.35, 0.3063, 0.35, 0.3063, 0.3625, 0.3063, 0.3625, 0.3063, 0.35, 0.3313, 0.35, 0.3313, 0.3625, 0.3313, 0.3625, 0.3313, 0.35, 0.3563, 0.35, 0.3563, 0.3625, 0.3563, 0.3625, 0.3563, 0.35, 0.3813, 0.35, 0.3813, 0.3625, 0.3813, 0.3625, 0.3813, 0.35, 0.4063, 0.35, 0.4063, 0.3625, 0.4063, 0.3625, 0.4063, 0.35, 0.4313, 0.35, 0.4313, 0.3625, 0.4313, 0.3625, 0.4313, 0.35, 0.4563, 0.35, 0.4563, 0.3625, 0.4563, 0.3625, 0.4563, 0.35, 0.4813, 0.35, 0.4813, 0.3625, 0.2563, 0.375, 0.2563, 0.3625, 0.2813, 0.3625, 0.2813, 0.375, 0.2813, 0.375, 0.2813, 0.3625, 0.3063, 0.3625, 0.3063, 0.375, 0.3063, 0.375, 0.3063, 0.3625, 0.3313, 0.3625, 0.3313, 0.375, 0.3313, 0.375, 0.3313, 0.3625, 0.3563, 0.3625, 0.3563, 0.375, 0.3563, 0.375, 0.3563, 0.3625, 0.3813, 0.3625, 0.3813, 0.375, 0.3813, 0.375, 0.3813, 0.3625, 0.4063, 0.3625, 0.4063, 0.375, 0.4063, 0.375, 0.4063, 0.3625, 0.4313, 0.3625, 0.4313, 0.375, 0.4313, 0.375, 0.4313, 0.3625, 0.4563, 0.3625, 0.4563, 0.375, 0.4563, 0.375, 0.4563, 0.3625, 0.4813, 0.3625, 0.4813, 0.375, 0.2563, 0.3875, 0.2563, 0.375, 0.2813, 0.375, 0.2813, 0.3875, 0.2813, 0.3875, 0.2813, 0.375, 0.3063, 0.375, 0.3063, 0.3875, 0.3063, 0.3875, 0.3063, 0.375, 0.3313, 0.375, 0.3313, 0.3875, 0.3313, 0.3875, 0.3313, 0.375, 0.3563, 0.375, 0.3563, 0.3875, 0.3563, 0.3875, 0.3563, 0.375, 0.3813, 0.375, 0.3813, 0.3875, 0.3813, 0.3875, 0.3813, 0.375, 0.4063, 0.375, 0.4063, 0.3875, 0.4063, 0.3875, 0.4063, 0.375, 0.4313, 0.375, 0.4313, 0.3875, 0.4313, 0.3875, 0.4313, 0.375, 0.4563, 0.375, 0.4563, 0.3875, 0.4563, 0.3875, 0.4563, 0.375, 0.4813, 0.375, 0.4813, 0.3875, 0.2563, 0.4, 0.2563, 0.3875, 0.2813, 0.3875, 0.2813, 0.4, 0.2813, 0.4, 0.2813, 0.3875, 0.3063, 0.3875, 0.3063, 0.4, 0.3063, 0.4, 0.3063, 0.3875, 0.3313, 0.3875, 0.3313, 0.4, 0.3313, 0.4, 0.3313, 0.3875, 0.3563, 0.3875, 0.3563, 0.4, 0.3563, 0.4, 0.3563, 0.3875, 0.3813, 0.3875, 0.3813, 0.4, 0.3813, 0.4, 0.3813, 0.3875, 0.4063, 0.3875, 0.4063, 0.4, 0.4063, 0.4, 0.4063, 0.3875, 0.4313, 0.3875, 0.4313, 0.4, 0.4313, 0.4, 0.4313, 0.3875, 0.4563, 0.3875, 0.4563, 0.4, 0.4563, 0.4, 0.4563, 0.3875, 0.4813, 0.3875, 0.4813, 0.4, 0.2563, 0.4125, 0.2563, 0.4, 0.2813, 0.4, 0.2813, 0.4125, 0.2813, 0.4125, 0.2813, 0.4, 0.3063, 0.4, 0.3063, 0.4125, 0.3063, 0.4125, 0.3063, 0.4, 0.3313, 0.4, 0.3313, 0.4125, 0.3313, 0.4125, 0.3313, 0.4, 0.3563, 0.4, 0.3563, 0.4125, 0.3563, 0.4125, 0.3563, 0.4, 0.3813, 0.4, 0.3813, 0.4125, 0.3813, 0.4125, 0.3813, 0.4, 0.4063, 0.4, 0.4063, 0.4125, 0.4063, 0.4125, 0.4063, 0.4, 0.4313, 0.4, 0.4313, 0.4125, 0.4313, 0.4125, 0.4313, 0.4, 0.4563, 0.4, 0.4563, 0.4125, 0.4563, 0.4125, 0.4563, 0.4, 0.4813, 0.4, 0.4813, 0.4125, 0.2563, 0.425, 0.2563, 0.4125, 0.2813, 0.4125, 0.2813, 0.425, 0.2813, 0.425, 0.2813, 0.4125, 0.3063, 0.4125, 0.3063, 0.425, 0.3063, 0.425, 0.3063, 0.4125, 0.3313, 0.4125, 0.3313, 0.425, 0.3313, 0.425, 0.3313, 0.4125, 0.3563, 0.4125, 0.3563, 0.425, 0.3563, 0.425, 0.3563, 0.4125, 0.3813, 0.4125, 0.3813, 0.425, 0.3813, 0.425, 0.3813, 0.4125, 0.4063, 0.4125, 0.4063, 0.425, 0.4063, 0.425, 0.4063, 0.4125, 0.4313, 0.4125, 0.4313, 0.425, 0.4313, 0.425, 0.4313, 0.4125, 0.4563, 0.4125, 0.4563, 0.425, 0.4563, 0.425, 0.4563, 0.4125, 0.4813, 0.4125, 0.4813, 0.425, 0.2563, 0.4375, 0.2563, 0.425, 0.2813, 0.425, 0.2813, 0.4375, 0.2813, 0.4375, 0.2813, 0.425, 0.3063, 0.425, 0.3063, 0.4375, 0.3063, 0.4375, 0.3063, 0.425, 0.3313, 0.425, 0.3313, 0.4375, 0.3313, 0.4375, 0.3313, 0.425, 0.3563, 0.425, 0.3563, 0.4375, 0.3563, 0.4375, 0.3563, 0.425, 0.3813, 0.425, 0.3813, 0.4375, 0.3813, 0.4375, 0.3813, 0.425, 0.4063, 0.425, 0.4063, 0.4375, 0.4063, 0.4375, 0.4063, 0.425, 0.4313, 0.425, 0.4313, 0.4375, 0.4313, 0.4375, 0.4313, 0.425, 0.4563, 0.425, 0.4563, 0.4375, 0.4563, 0.4375, 0.4563, 0.425, 0.4813, 0.425, 0.4813, 0.4375, 0.2563, 0.45, 0.2563, 0.4375, 0.2813, 0.4375, 0.2813, 0.45, 0.2813, 0.45, 0.2813, 0.4375, 0.3063, 0.4375, 0.3063, 0.45, 0.3063, 0.45, 0.3063, 0.4375, 0.3313, 0.4375, 0.3313, 0.45, 0.3313, 0.45, 0.3313, 0.4375, 0.3563, 0.4375, 0.3563, 0.45, 0.3563, 0.45, 0.3563, 0.4375, 0.3813, 0.4375, 0.3813, 0.45, 0.3813, 0.45, 0.3813, 0.4375, 0.4063, 0.4375, 0.4063, 0.45, 0.4063, 0.45, 0.4063, 0.4375, 0.4313, 0.4375, 0.4313, 0.45, 0.4313, 0.45, 0.4313, 0.4375, 0.4563, 0.4375, 0.4563, 0.45, 0.4563, 0.45, 0.4563, 0.4375, 0.4813, 0.4375, 0.4813, 0.45, 0.2563, 0.4625, 0.2563, 0.45, 0.2813, 0.45, 0.2813, 0.4625, 0.2813, 0.4625, 0.2813, 0.45, 0.3063, 0.45, 0.3063, 0.4625, 0.3063, 0.4625, 0.3063, 0.45, 0.3313, 0.45, 0.3313, 0.4625, 0.3313, 0.4625, 0.3313, 0.45, 0.3563, 0.45, 0.3563, 0.4625, 0.3563, 0.4625, 0.3563, 0.45, 0.3813, 0.45, 0.3813, 0.4625, 0.3813, 0.4625, 0.3813, 0.45, 0.4063, 0.45, 0.4063, 0.4625, 0.4063, 0.4625, 0.4063, 0.45, 0.4313, 0.45, 0.4313, 0.4625, 0.4313, 0.4625, 0.4313, 0.45, 0.4563, 0.45, 0.4563, 0.4625, 0.4563, 0.4625, 0.4563, 0.45, 0.4813, 0.45, 0.4813, 0.4625, 0.2563, 0.475, 0.2563, 0.4625, 0.2813, 0.4625, 0.2813, 0.475, 0.2813, 0.475, 0.2813, 0.4625, 0.3063, 0.4625, 0.3063, 0.475, 0.3063, 0.475, 0.3063, 0.4625, 0.3313, 0.4625, 0.3313, 0.475, 0.3313, 0.475, 0.3313, 0.4625, 0.3563, 0.4625, 0.3563, 0.475, 0.3563, 0.475, 0.3563, 0.4625, 0.3813, 0.4625, 0.3813, 0.475, 0.3813, 0.475, 0.3813, 0.4625, 0.4063, 0.4625, 0.4063, 0.475, 0.4063, 0.475, 0.4063, 0.4625, 0.4313, 0.4625, 0.4313, 0.475, 0.4313, 0.475, 0.4313, 0.4625, 0.4563, 0.4625, 0.4563, 0.475, 0.4563, 0.475, 0.4563, 0.4625, 0.4813, 0.4625, 0.4813, 0.475, 0.2563, 0.4875, 0.2563, 0.475, 0.2813, 0.475, 0.2813, 0.4875, 0.2813, 0.4875, 0.2813, 0.475, 0.3063, 0.475, 0.3063, 0.4875, 0.3063, 0.4875, 0.3063, 0.475, 0.3313, 0.475, 0.3313, 0.4875, 0.3313, 0.4875, 0.3313, 0.475, 0.3563, 0.475, 0.3563, 0.4875, 0.3563, 0.4875, 0.3563, 0.475, 0.3813, 0.475, 0.3813, 0.4875, 0.3813, 0.4875, 0.3813, 0.475, 0.4063, 0.475, 0.4063, 0.4875, 0.4063, 0.4875, 0.4063, 0.475, 0.4313, 0.475, 0.4313, 0.4875, 0.4313, 0.4875, 0.4313, 0.475, 0.4563, 0.475, 0.4563, 0.4875, 0.4563, 0.4875, 0.4563, 0.475, 0.4813, 0.475, 0.4813, 0.4875, 0.2563, 0.5, 0.2563, 0.4875, 0.2813, 0.4875, 0.2813, 0.5, 0.2813, 0.5, 0.2813, 0.4875, 0.3063, 0.4875, 0.3063, 0.5, 0.3063, 0.5, 0.3063, 0.4875, 0.3313, 0.4875, 0.3313, 0.5, 0.3313, 0.5, 0.3313, 0.4875, 0.3563, 0.4875, 0.3563, 0.5, 0.3563, 0.5, 0.3563, 0.4875, 0.3813, 0.4875, 0.3813, 0.5, 0.3813, 0.5, 0.3813, 0.4875, 0.4063, 0.4875, 0.4063, 0.5, 0.4063, 0.5, 0.4063, 0.4875, 0.4313, 0.4875, 0.4313, 0.5, 0.4313, 0.5, 0.4313, 0.4875, 0.4563, 0.4875, 0.4563, 0.5, 0.4563, 0.5, 0.4563, 0.4875, 0.4813, 0.4875, 0.4813, 0.5, 0.25, 0.275, 0.225, 0.275, 0.225, 0.2625, 0.25, 0.2625, 0.225, 0.275, 0.2, 0.275, 0.2, 0.2625, 0.225, 0.2625, 0.2, 0.275, 0.175, 0.275, 0.175, 0.2625, 0.2, 0.2625, 0.175, 0.275, 0.15, 0.275, 0.15, 0.2625, 0.175, 0.2625, 0.15, 0.275, 0.1251, 0.275, 0.1251, 0.2625, 0.15, 0.2625, 0.1251, 0.275, 0.1001, 0.275, 0.1001, 0.2625, 0.1251, 0.2625, 0.1001, 0.275, 0.07506, 0.275, 0.07506, 0.2625, 0.1001, 0.2625, 0.07506, 0.275, 0.05006, 0.275, 0.05006, 0.2625, 0.07506, 0.2625, 0.05006, 0.275, 0.02507, 0.275, 0.02507, 0.2625, 0.05006, 0.2625, 0.25, 0.2875, 0.225, 0.2875, 0.225, 0.275, 0.25, 0.275, 0.225, 0.2875, 0.2, 0.2875, 0.2, 0.275, 0.225, 0.275, 0.2, 0.2875, 0.175, 0.2875, 0.175, 0.275, 0.2, 0.275, 0.175, 0.2875, 0.15, 0.2875, 0.15, 0.275, 0.175, 0.275, 0.15, 0.2875, 0.1251, 0.2875, 0.1251, 0.275, 0.15, 0.275, 0.1251, 0.2875, 0.1001, 0.2875, 0.1001, 0.275, 0.1251, 0.275, 0.1001, 0.2875, 0.07506, 0.2875, 0.07506, 0.275, 0.1001, 0.275, 0.07506, 0.2875, 0.05006, 0.2875, 0.05006, 0.275, 0.07506, 0.275, 0.05006, 0.2875, 0.02507, 0.2875, 0.02507, 0.275, 0.05006, 0.275, 0.25, 0.3, 0.225, 0.3, 0.225, 0.2875, 0.25, 0.2875, 0.225, 0.3, 0.2, 0.3, 0.2, 0.2875, 0.225, 0.2875, 0.2, 0.3, 0.175, 0.3, 0.175, 0.2875, 0.2, 0.2875, 0.175, 0.3, 0.15, 0.3, 0.15, 0.2875, 0.175, 0.2875, 0.15, 0.3, 0.1251, 0.3, 0.1251, 0.2875, 0.15, 0.2875, 0.1251, 0.3, 0.1001, 0.3, 0.1001, 0.2875, 0.1251, 0.2875, 0.1001, 0.3, 0.07506, 0.3, 0.07506, 0.2875, 0.1001, 0.2875, 0.07506, 0.3, 0.05006, 0.3, 0.05006, 0.2875, 0.07506, 0.2875, 0.05006, 0.3, 0.02507, 0.3, 0.02507, 0.2875, 0.05006, 0.2875, 0.25, 0.3125, 0.225, 0.3125, 0.225, 0.3, 0.25, 0.3, 0.225, 0.3125, 0.2, 0.3125, 0.2, 0.3, 0.225, 0.3, 0.2, 0.3125, 0.175, 0.3125, 0.175, 0.3, 0.2, 0.3, 0.175, 0.3125, 0.15, 0.3125, 0.15, 0.3, 0.175, 0.3, 0.15, 0.3125, 0.1251, 0.3125, 0.1251, 0.3, 0.15, 0.3, 0.1251, 0.3125, 0.1001, 0.3125, 0.1001, 0.3, 0.1251, 0.3, 0.1001, 0.3125, 0.07506, 0.3125, 0.07506, 0.3, 0.1001, 0.3, 0.07506, 0.3125, 0.05006, 0.3125, 0.05006, 0.3, 0.07506, 0.3, 0.05006, 0.3125, 0.02507, 0.3125, 0.02507, 0.3, 0.05006, 0.3, 0.25, 0.325, 0.225, 0.325, 0.225, 0.3125, 0.25, 0.3125, 0.225, 0.325, 0.2, 0.325, 0.2, 0.3125, 0.225, 0.3125, 0.2, 0.325, 0.175, 0.325, 0.175, 0.3125, 0.2, 0.3125, 0.175, 0.325, 0.15, 0.325, 0.15, 0.3125, 0.175, 0.3125, 0.15, 0.325, 0.1251, 0.325, 0.1251, 0.3125, 0.15, 0.3125, 0.1251, 0.325, 0.1001, 0.325, 0.1001, 0.3125, 0.1251, 0.3125, 0.1001, 0.325, 0.07506, 0.325, 0.07506, 0.3125, 0.1001, 0.3125, 0.07506, 0.325, 0.05006, 0.325, 0.05006, 0.3125, 0.07506, 0.3125, 0.05006, 0.325, 0.02507, 0.325, 0.02507, 0.3125, 0.05006, 0.3125, 0.25, 0.3375, 0.225, 0.3375, 0.225, 0.325, 0.25, 0.325, 0.225, 0.3375, 0.2, 0.3375, 0.2, 0.325, 0.225, 0.325, 0.2, 0.3375, 0.175, 0.3375, 0.175, 0.325, 0.2, 0.325, 0.175, 0.3375, 0.15, 0.3375, 0.15, 0.325, 0.175, 0.325, 0.15, 0.3375, 0.1251, 0.3375, 0.1251, 0.325, 0.15, 0.325, 0.1251, 0.3375, 0.1001, 0.3375, 0.1001, 0.325, 0.1251, 0.325, 0.1001, 0.3375, 0.07506, 0.3375, 0.07506, 0.325, 0.1001, 0.325, 0.07506, 0.3375, 0.05006, 0.3375, 0.05006, 0.325, 0.07506, 0.325, 0.05006, 0.3375, 0.02507, 0.3375, 0.02507, 0.325, 0.05006, 0.325, 0.25, 0.35, 0.225, 0.35, 0.225, 0.3375, 0.25, 0.3375, 0.225, 0.35, 0.2, 0.35, 0.2, 0.3375, 0.225, 0.3375, 0.2, 0.35, 0.175, 0.35, 0.175, 0.3375, 0.2, 0.3375, 0.175, 0.35, 0.15, 0.35, 0.15, 0.3375, 0.175, 0.3375, 0.15, 0.35, 0.1251, 0.35, 0.1251, 0.3375, 0.15, 0.3375, 0.1251, 0.35, 0.1001, 0.35, 0.1001, 0.3375, 0.1251, 0.3375, 0.1001, 0.35, 0.07506, 0.35, 0.07506, 0.3375, 0.1001, 0.3375, 0.07506, 0.35, 0.05006, 0.35, 0.05006, 0.3375, 0.07506, 0.3375, 0.05006, 0.35, 0.02507, 0.35, 0.02507, 0.3375, 0.05006, 0.3375, 0.25, 0.3625, 0.225, 0.3625, 0.225, 0.35, 0.25, 0.35, 0.225, 0.3625, 0.2, 0.3625, 0.2, 0.35, 0.225, 0.35, 0.2, 0.3625, 0.175, 0.3625, 0.175, 0.35, 0.2, 0.35, 0.175, 0.3625, 0.15, 0.3625, 0.15, 0.35, 0.175, 0.35, 0.15, 0.3625, 0.1251, 0.3625, 0.1251, 0.35, 0.15, 0.35, 0.1251, 0.3625, 0.1001, 0.3625, 0.1001, 0.35, 0.1251, 0.35, 0.1001, 0.3625, 0.07506, 0.3625, 0.07506, 0.35, 0.1001, 0.35, 0.07506, 0.3625, 0.05006, 0.3625, 0.05006, 0.35, 0.07506, 0.35, 0.05006, 0.3625, 0.02507, 0.3625, 0.02507, 0.35, 0.05006, 0.35, 0.25, 0.375, 0.225, 0.375, 0.225, 0.3625, 0.25, 0.3625, 0.225, 0.375, 0.2, 0.375, 0.2, 0.3625, 0.225, 0.3625, 0.2, 0.375, 0.175, 0.375, 0.175, 0.3625, 0.2, 0.3625, 0.175, 0.375, 0.15, 0.375, 0.15, 0.3625, 0.175, 0.3625, 0.15, 0.375, 0.1251, 0.375, 0.1251, 0.3625, 0.15, 0.3625, 0.1251, 0.375, 0.1001, 0.375, 0.1001, 0.3625, 0.1251, 0.3625, 0.1001, 0.375, 0.07506, 0.375, 0.07506, 0.3625, 0.1001, 0.3625, 0.07506, 0.375, 0.05006, 0.375, 0.05006, 0.3625, 0.07506, 0.3625, 0.05006, 0.375, 0.02507, 0.375, 0.02507, 0.3625, 0.05006, 0.3625, 0.25, 0.3875, 0.225, 0.3875, 0.225, 0.375, 0.25, 0.375, 0.225, 0.3875, 0.2, 0.3875, 0.2, 0.375, 0.225, 0.375, 0.2, 0.3875, 0.175, 0.3875, 0.175, 0.375, 0.2, 0.375, 0.175, 0.3875, 0.15, 0.3875, 0.15, 0.375, 0.175, 0.375, 0.15, 0.3875, 0.1251, 0.3875, 0.1251, 0.375, 0.15, 0.375, 0.1251, 0.3875, 0.1001, 0.3875, 0.1001, 0.375, 0.1251, 0.375, 0.1001, 0.3875, 0.07506, 0.3875, 0.07506, 0.375, 0.1001, 0.375, 0.07506, 0.3875, 0.05006, 0.3875, 0.05006, 0.375, 0.07506, 0.375, 0.05006, 0.3875, 0.02507, 0.3875, 0.02507, 0.375, 0.05006, 0.375, 0.25, 0.4, 0.225, 0.4, 0.225, 0.3875, 0.25, 0.3875, 0.225, 0.4, 0.2, 0.4, 0.2, 0.3875, 0.225, 0.3875, 0.2, 0.4, 0.175, 0.4, 0.175, 0.3875, 0.2, 0.3875, 0.175, 0.4, 0.15, 0.4, 0.15, 0.3875, 0.175, 0.3875, 0.15, 0.4, 0.1251, 0.4, 0.1251, 0.3875, 0.15, 0.3875, 0.1251, 0.4, 0.1001, 0.4, 0.1001, 0.3875, 0.1251, 0.3875, 0.1001, 0.4, 0.07506, 0.4, 0.07506, 0.3875, 0.1001, 0.3875, 0.07506, 0.4, 0.05006, 0.4, 0.05006, 0.3875, 0.07506, 0.3875, 0.05006, 0.4, 0.02507, 0.4, 0.02507, 0.3875, 0.05006, 0.3875, 0.25, 0.4125, 0.225, 0.4125, 0.225, 0.4, 0.25, 0.4, 0.225, 0.4125, 0.2, 0.4125, 0.2, 0.4, 0.225, 0.4, 0.2, 0.4125, 0.175, 0.4125, 0.175, 0.4, 0.2, 0.4, 0.175, 0.4125, 0.15, 0.4125, 0.15, 0.4, 0.175, 0.4, 0.15, 0.4125, 0.1251, 0.4125, 0.1251, 0.4, 0.15, 0.4, 0.1251, 0.4125, 0.1001, 0.4125, 0.1001, 0.4, 0.1251, 0.4, 0.1001, 0.4125, 0.07506, 0.4125, 0.07506, 0.4, 0.1001, 0.4, 0.07506, 0.4125, 0.05006, 0.4125, 0.05006, 0.4, 0.07506, 0.4, 0.05006, 0.4125, 0.02507, 0.4125, 0.02507, 0.4, 0.05006, 0.4, 0.25, 0.425, 0.225, 0.425, 0.225, 0.4125, 0.25, 0.4125, 0.225, 0.425, 0.2, 0.425, 0.2, 0.4125, 0.225, 0.4125, 0.2, 0.425, 0.175, 0.425, 0.175, 0.4125, 0.2, 0.4125, 0.175, 0.425, 0.15, 0.425, 0.15, 0.4125, 0.175, 0.4125, 0.15, 0.425, 0.1251, 0.425, 0.1251, 0.4125, 0.15, 0.4125, 0.1251, 0.425, 0.1001, 0.425, 0.1001, 0.4125, 0.1251, 0.4125, 0.1001, 0.425, 0.07506, 0.425, 0.07506, 0.4125, 0.1001, 0.4125, 0.07506, 0.425, 0.05006, 0.425, 0.05006, 0.4125, 0.07506, 0.4125, 0.05006, 0.425, 0.02507, 0.425, 0.02507, 0.4125, 0.05006, 0.4125, 0.25, 0.4375, 0.225, 0.4375, 0.225, 0.425, 0.25, 0.425, 0.225, 0.4375, 0.2, 0.4375, 0.2, 0.425, 0.225, 0.425, 0.2, 0.4375, 0.175, 0.4375, 0.175, 0.425, 0.2, 0.425, 0.175, 0.4375, 0.15, 0.4375, 0.15, 0.425, 0.175, 0.425, 0.15, 0.4375, 0.1251, 0.4375, 0.1251, 0.425, 0.15, 0.425, 0.1251, 0.4375, 0.1001, 0.4375, 0.1001, 0.425, 0.1251, 0.425, 0.1001, 0.4375, 0.07506, 0.4375, 0.07506, 0.425, 0.1001, 0.425, 0.07506, 0.4375, 0.05006, 0.4375, 0.05006, 0.425, 0.07506, 0.425, 0.05006, 0.4375, 0.02507, 0.4375, 0.02507, 0.425, 0.05006, 0.425, 0.25, 0.45, 0.225, 0.45, 0.225, 0.4375, 0.25, 0.4375, 0.225, 0.45, 0.2, 0.45, 0.2, 0.4375, 0.225, 0.4375, 0.2, 0.45, 0.175, 0.45, 0.175, 0.4375, 0.2, 0.4375, 0.175, 0.45, 0.15, 0.45, 0.15, 0.4375, 0.175, 0.4375, 0.15, 0.45, 0.1251, 0.45, 0.1251, 0.4375, 0.15, 0.4375, 0.1251, 0.45, 0.1001, 0.45, 0.1001, 0.4375, 0.1251, 0.4375, 0.1001, 0.45, 0.07506, 0.45, 0.07506, 0.4375, 0.1001, 0.4375, 0.07506, 0.45, 0.05006, 0.45, 0.05006, 0.4375, 0.07506, 0.4375, 0.05006, 0.45, 0.02507, 0.45, 0.02507, 0.4375, 0.05006, 0.4375, 0.25, 0.4625, 0.225, 0.4625, 0.225, 0.45, 0.25, 0.45, 0.225, 0.4625, 0.2, 0.4625, 0.2, 0.45, 0.225, 0.45, 0.2, 0.4625, 0.175, 0.4625, 0.175, 0.45, 0.2, 0.45, 0.175, 0.4625, 0.15, 0.4625, 0.15, 0.45, 0.175, 0.45, 0.15, 0.4625, 0.1251, 0.4625, 0.1251, 0.45, 0.15, 0.45, 0.1251, 0.4625, 0.1001, 0.4625, 0.1001, 0.45, 0.1251, 0.45, 0.1001, 0.4625, 0.07506, 0.4625, 0.07506, 0.45, 0.1001, 0.45, 0.07506, 0.4625, 0.05006, 0.4625, 0.05006, 0.45, 0.07506, 0.45, 0.05006, 0.4625, 0.02507, 0.4625, 0.02507, 0.45, 0.05006, 0.45, 0.25, 0.475, 0.225, 0.475, 0.225, 0.4625, 0.25, 0.4625, 0.225, 0.475, 0.2, 0.475, 0.2, 0.4625, 0.225, 0.4625, 0.2, 0.475, 0.175, 0.475, 0.175, 0.4625, 0.2, 0.4625, 0.175, 0.475, 0.15, 0.475, 0.15, 0.4625, 0.175, 0.4625, 0.15, 0.475, 0.1251, 0.475, 0.1251, 0.4625, 0.15, 0.4625, 0.1251, 0.475, 0.1001, 0.475, 0.1001, 0.4625, 0.1251, 0.4625, 0.1001, 0.475, 0.07506, 0.475, 0.07506, 0.4625, 0.1001, 0.4625, 0.07506, 0.475, 0.05006, 0.475, 0.05006, 0.4625, 0.07506, 0.4625, 0.05006, 0.475, 0.02507, 0.475, 0.02507, 0.4625, 0.05006, 0.4625, 0.25, 0.4875, 0.225, 0.4875, 0.225, 0.475, 0.25, 0.475, 0.225, 0.4875, 0.2, 0.4875, 0.2, 0.475, 0.225, 0.475, 0.2, 0.4875, 0.175, 0.4875, 0.175, 0.475, 0.2, 0.475, 0.175, 0.4875, 0.15, 0.4875, 0.15, 0.475, 0.175, 0.475, 0.15, 0.4875, 0.1251, 0.4875, 0.1251, 0.475, 0.15, 0.475, 0.1251, 0.4875, 0.1001, 0.4875, 0.1001, 0.475, 0.1251, 0.475, 0.1001, 0.4875, 0.07506, 0.4875, 0.07506, 0.475, 0.1001, 0.475, 0.07506, 0.4875, 0.05006, 0.4875, 0.05006, 0.475, 0.07506, 0.475, 0.05006, 0.4875, 0.02507, 0.4875, 0.02507, 0.475, 0.05006, 0.475, 0.25, 0.5, 0.225, 0.5, 0.225, 0.4875, 0.25, 0.4875, 0.225, 0.5, 0.2, 0.5, 0.2, 0.4875, 0.225, 0.4875, 0.2, 0.5, 0.175, 0.5, 0.175, 0.4875, 0.2, 0.4875, 0.175, 0.5, 0.15, 0.5, 0.15, 0.4875, 0.175, 0.4875, 0.15, 0.5, 0.1251, 0.5, 0.1251, 0.4875, 0.15, 0.4875, 0.1251, 0.5, 0.1001, 0.5, 0.1001, 0.4875, 0.1251, 0.4875, 0.1001, 0.5, 0.07506, 0.5, 0.07506, 0.4875, 0.1001, 0.4875, 0.07506, 0.5, 0.05006, 0.5, 0.05006, 0.4875, 0.07506, 0.4875, 0.05006, 0.5, 0.02507, 0.5, 0.02507, 0.4875, 0.05006, 0.4875, 0.2563, 0.5, 0.2563, 0.525, 0.25, 0.525, 0.25, 0.5, 0.2563, 0.525, 0.2563, 0.55, 0.25, 0.55, 0.25, 0.525, 0.2563, 0.55, 0.2563, 0.575, 0.25, 0.575, 0.25, 0.55, 0.2563, 0.575, 0.2563, 0.6, 0.25, 0.6, 0.25, 0.575, 0.2563, 0.6, 0.2563, 0.625, 0.25, 0.625, 0.25, 0.6, 0.2563, 0.625, 0.2563, 0.65, 0.25, 0.65, 0.25, 0.625, 0.2563, 0.65, 0.2563, 0.675, 0.25, 0.675, 0.25, 0.65, 0.2563, 0.675, 0.2563, 0.7, 0.25, 0.7, 0.25, 0.675, 0.2563, 0.7, 0.2563, 0.725, 0.25, 0.725, 0.25, 0.7, 0.2563, 7.114e-05, 0.2563, 0.02507, 0.25, 0.02507, 0.25, 7.12e-05, 0.2563, 0.02507, 0.2563, 0.05006, 0.25, 0.05006, 0.25, 0.02507, 0.2563, 0.05006, 0.2563, 0.07506, 0.25, 0.07506, 0.25, 0.05006, 0.2563, 0.07506, 0.2563, 0.1001, 0.25, 0.1001, 0.25, 0.07506, 0.2563, 0.1001, 0.2563, 0.1251, 0.25, 0.1251, 0.25, 0.1001, 0.2563, 0.1251, 0.2563, 0.15, 0.25, 0.15, 0.25, 0.1251, 0.2563, 0.15, 0.2563, 0.175, 0.25, 0.175, 0.25, 0.15, 0.2563, 0.175, 0.2563, 0.2, 0.25, 0.2, 0.25, 0.175, 0.2563, 0.2, 0.2563, 0.225, 0.25, 0.225, 0.25, 0.2, 0.25, 0.2625, 0.225, 0.2625, 0.225, 0.25, 0.25, 0.25, 0.225, 0.2625, 0.2, 0.2625, 0.2, 0.25, 0.225, 0.25, 0.2, 0.2625, 0.175, 0.2625, 0.175, 0.25, 0.2, 0.25, 0.175, 0.2625, 0.15, 0.2625, 0.15, 0.25, 0.175, 0.25, 0.15, 0.2625, 0.1251, 0.2625, 0.1251, 0.25, 0.15, 0.25, 0.1251, 0.2625, 0.1001, 0.2625, 0.1001, 0.25, 0.1251, 0.25, 0.1001, 0.2625, 0.07506, 0.2625, 0.07506, 0.25, 0.1001, 0.25, 0.07506, 0.2625, 0.05006, 0.2625, 0.05006, 0.25, 0.07506, 0.25, 0.05006, 0.2625, 0.02507, 0.2625, 0.02507, 0.25, 0.05006, 0.25, 0.2563, 0.2625, 0.2563, 0.25, 0.2813, 0.25, 0.2813, 0.2625, 0.2813, 0.2625, 0.2813, 0.25, 0.3063, 0.25, 0.3063, 0.2625, 0.3063, 0.2625, 0.3063, 0.25, 0.3313, 0.25, 0.3313, 0.2625, 0.3313, 0.2625, 0.3313, 0.25, 0.3563, 0.25, 0.3563, 0.2625, 0.3563, 0.2625, 0.3563, 0.25, 0.3813, 0.25, 0.3813, 0.2625, 0.3813, 0.2625, 0.3813, 0.25, 0.4063, 0.25, 0.4063, 0.2625, 0.4063, 0.2625, 0.4063, 0.25, 0.4313, 0.25, 0.4313, 0.2625, 0.4313, 0.2625, 0.4313, 0.25, 0.4563, 0.25, 0.4563, 0.2625, 0.4563, 0.2625, 0.4563, 0.25, 0.4813, 0.25, 0.4813, 0.2625])
me_plane.materials.append(mat_material_001)
me_plane.update()

# ---- objects
ob_plane = bpy.data.objects.new('Plane', me_plane)

# ---- transforms, parenting, visibility, modifiers, constraints
ob_plane.location = (0.0, 0.0, 0.0)
ob_plane.rotation_euler = (1.571, -0.0, 0.0)
ob_plane.scale = (2.0, 3.0, 2.0)

# ---- collection membership
col_collection.objects.link(ob_plane)

# ---- scene / render settings (as saved in the file)
scene.frame_start = 1; scene.frame_end = 250; scene.frame_set(122)
scene.render.engine = 'BLENDER_EEVEE_NEXT'
scene.cycles.sampling_pattern = 'TABULATED_SOBOL'
scene.cycles.use_light_tree = False
scene.view_settings.view_transform = 'Filmic'
bpy.context.view_layer.update()

# ---- added for rendering (the .blend has no active camera and no usable light): camera, sun
cam_auto = bpy.data.cameras.new('AutoCamera')
cam_auto.lens = 50.0
cam_auto.sensor_width = 36.0
cam_auto.clip_end = 1000.0
ob_auto_camera = bpy.data.objects.new('AutoCamera', cam_auto)
scene.collection.objects.link(ob_auto_camera)
ob_auto_camera.location = (6.67253, -8.05704, 5.33802)
ob_auto_camera.rotation_euler = (1.09748, -7.21219e-08, 0.694738)
scene.camera = ob_auto_camera
light_auto_sun = bpy.data.lights.new('AutoSun', 'SUN')
light_auto_sun.energy = 3.0
light_auto_sun.angle = 0.0523599
ob_auto_sun = bpy.data.objects.new('AutoSun', light_auto_sun)
scene.collection.objects.link(ob_auto_sun)
ob_auto_sun.rotation_euler = (0.872665, 0.174533, 0.523599)
bpy.context.view_layer.update()
